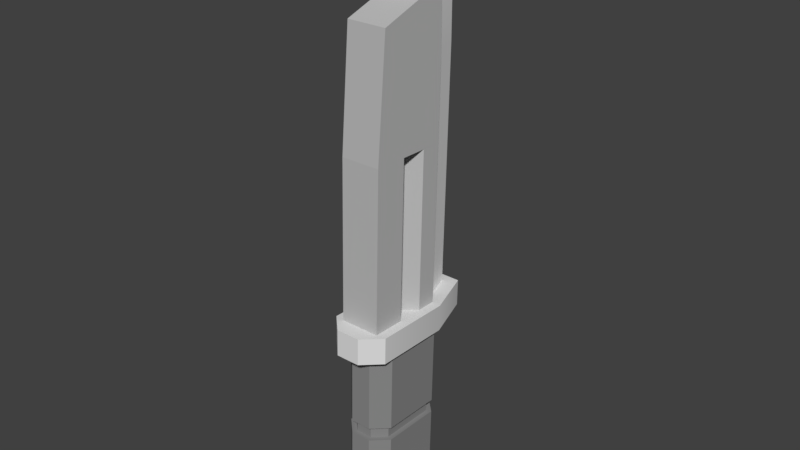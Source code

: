 # Source: cknife.blend  (saved by Blender 2.79.7; exported with 4.5.12 LTS)
import bpy
from mathutils import Matrix  # noqa: F401  (used for matrix-valued properties, if any)

bpy.ops.wm.read_factory_settings(use_empty=True)
scene = bpy.context.scene
scene.name = 'Scene'

# ---- collections
col_collection_1 = bpy.data.collections.new('Collection 1'); scene.collection.children.link(col_collection_1)

# ---- materials (node trees are filled in below, after node groups)
mat_black25 = bpy.data.materials.new('black25')
mat_black25.alpha_threshold = 0.0
mat_black25.use_transparent_shadow = False
mat_black25.diffuse_color = (0.749, 0.749, 0.749, 1.0)
mat_black25.roughness = 0.5
mat_black75 = bpy.data.materials.new('black75')
mat_black75.alpha_threshold = 0.0
mat_black75.use_transparent_shadow = False
mat_black75.diffuse_color = (0.251, 0.251, 0.251, 1.0)
mat_black75.roughness = 0.5
mat_blank = bpy.data.materials.new('blank')
mat_blank.alpha_threshold = 0.0
mat_blank.use_transparent_shadow = False
mat_blank.diffuse_color = (1.0, 1.0, 1.0, 1.0)
mat_blank.roughness = 0.5
mat_black50 = bpy.data.materials.new('black50')
mat_black50.alpha_threshold = 0.0
mat_black50.use_transparent_shadow = False
mat_black50.diffuse_color = (0.502, 0.502, 0.502, 1.0)
mat_black50.roughness = 0.5

# ---- material node trees

# ---- world
world_world = bpy.data.worlds.new('World'); scene.world = world_world
world_world.color = (0.05088, 0.05088, 0.05088)
world_world.use_sun_shadow = False
world_world.sun_shadow_jitter_overblur = 0.0

# ---- meshes
me_mesh_002 = bpy.data.meshes.new('Mesh.002')
me_mesh_002.from_pydata([(-0.0001157, 0.1659, 0.0004202), (-0.0001157, 0.2315, -0.001402), (-0.07265, 0.1632, -0.09547), (-0.07265, 0.2288, -0.0973), (-0.02973, 0.2254, -0.2218), (-0.02973, 0.1598, -0.22), (0.03054, 0.2254, -0.2217), (0.03054, 0.1598, -0.2198), (0.07286, 0.2289, -0.09696), (0.07286, 0.1633, -0.09513), (0.07241, 0.1686, 0.09632), (0.0297, 0.2354, 0.137), (0.07241, 0.2342, 0.09449), (0.0297, 0.1698, 0.1388), (-0.03058, 0.1698, 0.1387), (-0.03058, 0.2354, 0.1369), (-0.0731, 0.2342, 0.09415), (-0.0731, 0.1686, 0.09597), (-0.0001929, -0.2924, 0.04598), (-0.07265, -0.296, -0.08272), (-0.07306, -0.2255, 0.09051), (-0.0001929, -0.2268, 0.04415), (-0.02993, -0.2315, -0.127), (-0.07261, -0.2308, -0.1009), (-0.02997, -0.2967, -0.1088), (0.03031, -0.2967, -0.1087), (0.03035, -0.2315, -0.1269), (0.0729, -0.2308, -0.1006), (0.07249, -0.2915, 0.07627), (0.07286, -0.2959, -0.08238), (0.02981, -0.2908, 0.1024), (0.02977, -0.2248, 0.117), (0.07245, -0.2255, 0.09085), (-0.03046, -0.2908, 0.1022), (-0.0305, -0.2248, 0.1168), (-0.07302, -0.2915, 0.07593), (-0.04991, -0.06221, 0.06005), (-0.06234, 0.1675, 0.05878), (-0.0001929, 0.1668, 0.03322), (-0.06234, -0.02927, 0.06425), (-0.04958, -0.06609, -0.07948), (-0.04958, -0.03329, -0.08039), (-0.02042, -0.06689, -0.1085), (-0.02042, -0.03409, -0.1094), (-0.06199, -0.03343, -0.08556), (-0.06199, 0.1634, -0.09103), (0.02073, -0.06689, -0.1084), (0.0259, -0.03443, -0.1217), (0.02073, -0.03409, -0.1093), (-0.02553, -0.03444, -0.1218), (-0.02553, 0.1624, -0.1273), (0.0259, 0.1624, -0.1272), (0.04943, -0.0622, 0.06028), (0.06183, 0.1675, 0.05907), (0.04975, -0.06608, -0.07925), (0.04975, -0.03328, -0.08016), (0.04943, -0.0294, 0.05937), (0.06183, -0.02926, 0.06454), (0.06218, -0.03342, -0.08527), (0.06218, 0.1634, -0.09074), (0.02538, 0.1685, 0.09534), (0.02538, -0.02825, 0.1008), (0.02026, -0.0614, 0.08929), (-0.02088, -0.0614, 0.0892), (0.02026, -0.0286, 0.08838), (-0.02088, -0.0286, 0.08829), (-0.02606, 0.1685, 0.09522), (-0.04991, -0.02941, 0.05914), (-0.02606, -0.02826, 0.1007), (-0.04991, -0.2262, 0.0646), (-0.06234, -0.06207, 0.06516), (-0.06199, -0.06623, -0.08465), (-0.0001929, -0.06278, 0.0396), (-0.04958, -0.2301, -0.07493), (-0.04991, -0.1934, 0.06369), (-0.04958, -0.1973, -0.07584), (-0.06199, -0.1974, -0.08101), (-0.02553, -0.06724, -0.1209), (-0.02553, -0.1984, -0.1173), (0.02073, -0.2309, -0.1038), (0.0259, -0.06723, -0.1208), (-0.02042, -0.2309, -0.1039), (-0.02042, -0.1981, -0.1049), (0.02073, -0.1981, -0.1048), (0.0259, -0.1984, -0.1172), (0.04975, -0.1973, -0.07561), (0.06218, -0.1974, -0.08072), (0.06218, -0.06622, -0.08436), (0.04943, -0.2262, 0.06484), (0.04975, -0.2301, -0.07469), (0.04943, -0.1934, 0.06392), (0.02538, -0.06105, 0.1017), (0.02026, -0.2254, 0.09385), (0.06183, -0.1933, 0.06909), (0.06183, -0.06206, 0.06545), (-0.02088, -0.2254, 0.09375), (0.02026, -0.1926, 0.09294), (-0.02088, -0.1926, 0.09284), (0.02538, -0.1923, 0.1054), (-0.02606, -0.06106, 0.1016), (-0.02606, -0.1923, 0.1052), (-0.06234, -0.1933, 0.0688), (0.03422, 0.6224, -0.1107), (0.03422, 0.2288, -0.09972), (0.0003471, 0.8164, -0.2146), (0.03422, 0.8192, -0.1161), (0.000338, 0.95, -0.2144), (0.0003471, 0.226, -0.1982), (0.03404, 1.166, -0.0519), (0.0002371, 1.079, -0.1751), (-0.03398, 0.2288, -0.09988), (-0.03398, 0.6224, -0.1108), (-0.03399, 0.9527, -0.1161), (0.03421, 0.9527, -0.1159), (-0.03416, 1.166, -0.05206), (0.0003471, 0.6196, -0.2091), (-0.03398, 0.8192, -0.1163), (-0.04937, 0.6256, 0.003949), (-0.04937, 0.232, 0.01488), (-0.04957, 0.6278, 0.08595), (-0.04957, 0.2342, 0.09688), (0.04887, 0.2342, 0.09711), (0.04887, 0.6278, 0.08618), (0.04906, 0.6256, 0.00418), (0.04906, 0.232, 0.01511), (0.01223, 0.2311, -0.01777), (-0.01238, 0.2311, -0.01783), (0.04922, 0.6237, -0.06142), (0.01223, 0.6247, -0.02871), (0.04922, 0.2301, -0.05049), (-0.04922, 0.2301, -0.05072), (-0.01238, 0.6247, -0.02876), (0.04933, 0.2288, -0.09969), (-0.0491, 0.2288, -0.09992), (-0.04922, 0.6237, -0.06165), (-0.0491, 0.8192, -0.1163), (0.04916, 1.084, -0.04877), (-0.04928, 1.084, -0.049), (0.04933, 0.6224, -0.1106), (-0.0491, 0.6224, -0.1109), (0.04891, 0.9176, 0.06116), (-0.04953, 0.9176, 0.06093), (0.04933, 0.9527, -0.1159), (0.04933, 0.8192, -0.1161), (-0.04928, 0.953, -0.04536), (0.04916, 1.166, -0.05187), (0.04916, 0.953, -0.04513), (-0.04911, 0.9527, -0.1161), (-0.04928, 1.166, -0.0521)], [], [(58, 55, 48, 47), (35, 18, 33), (33, 18, 30), (30, 18, 28), (19, 24, 18, 35), (25, 18, 24), (1, 3, 16), (3, 1, 4), (4, 1, 6), (6, 1, 8), (8, 1, 12), (12, 1, 11), (11, 1, 15), (16, 15, 1), (0, 2, 5), (2, 0, 17), (17, 0, 14), (14, 0, 13), (13, 0, 10), (10, 0, 9), (9, 0, 7), (5, 7, 0), (22, 21, 26), (21, 22, 23, 20), (32, 21, 31), (31, 21, 34), (20, 34, 21), (8, 12, 10, 9), (131, 134, 130, 126), (60, 61, 57, 53), (121, 124, 123, 122), (31, 34, 33, 30), (118, 120, 119, 117), (7, 6, 8, 9), (85, 90, 88, 89), (27, 32, 28, 29), (139, 119, 141, 135), (73, 69, 74, 75), (20, 35, 33, 34), (18, 25, 29, 28), (22, 24, 19, 23), (116, 104, 115, 111), (31, 30, 28, 32), (21, 69, 73), (69, 21, 95), (95, 21, 92), (92, 21, 88), (88, 21, 89), (89, 21, 79), (79, 21, 81), (73, 81, 21), (38, 45, 37), (45, 38, 50), (50, 38, 51), (51, 38, 59), (59, 38, 53), (53, 38, 60), (60, 38, 66), (37, 66, 38), (78, 82, 75, 76), (68, 65, 64, 61), (61, 64, 56, 57), (39, 67, 65, 68), (44, 41, 67, 39), (49, 43, 41, 44), (93, 90, 85, 86), (57, 56, 55, 58), (72, 40, 42), (40, 72, 36), (36, 72, 63), (63, 72, 62), (62, 72, 52), (52, 72, 54), (54, 72, 46), (42, 46, 72), (72, 71, 70), (71, 72, 77), (77, 72, 80), (80, 72, 87), (87, 72, 94), (94, 72, 91), (91, 72, 99), (70, 99, 72), (84, 83, 82, 78), (43, 49, 47, 48), (98, 96, 90, 93), (101, 74, 97, 100), (76, 75, 74, 101), (83, 84, 86, 85), (21, 32, 27, 26), (100, 97, 96, 98), (11, 13, 10, 12), (135, 143, 138, 139), (64, 62, 52, 56), (64, 65, 63, 62), (87, 86, 84, 80), (82, 81, 73, 75), (59, 58, 47, 51), (70, 101, 100, 99), (37, 39, 68, 66), (146, 136, 137, 144), (11, 15, 14, 13), (82, 83, 79, 81), (67, 36, 63, 65), (121, 120, 118, 124), (43, 48, 46, 42), (43, 42, 40, 41), (124, 125, 128, 123), (87, 94, 93, 86), (96, 92, 88, 90), (50, 49, 44, 45), (91, 99, 100, 98), (77, 78, 76, 71), (106, 104, 116, 112), (55, 54, 46, 48), (4, 5, 2, 3), (37, 45, 44, 39), (96, 97, 95, 92), (77, 80, 84, 78), (74, 69, 95, 97), (91, 98, 93, 94), (85, 89, 79, 83), (50, 51, 47, 49), (135, 147, 142, 143), (133, 132, 129, 130), (119, 122, 140, 141), (117, 131, 126, 118), (145, 148, 137, 136), (67, 41, 40, 36), (27, 29, 25, 26), (109, 113, 106), (113, 109, 108), (122, 119, 139, 138), (55, 56, 52, 54), (113, 105, 104, 106), (114, 106, 112), (106, 114, 109), (110, 107, 103), (109, 114, 108), (129, 132, 138, 127), (118, 125, 124), (126, 125, 118), (125, 126, 129), (130, 129, 126), (102, 105, 116, 111), (60, 66, 68, 61), (110, 103, 102, 111), (122, 138, 143, 140), (141, 147, 135), (144, 147, 141), (147, 144, 148), (137, 148, 144), (125, 129, 127, 128), (70, 71, 76, 101), (20, 23, 19, 35), (143, 146, 140), (142, 146, 143), (146, 142, 136), (145, 136, 142), (16, 17, 14, 15), (113, 112, 116, 105), (16, 3, 2, 17), (4, 6, 7, 5), (115, 107, 110, 111), (102, 103, 107, 115), (22, 26, 25, 24), (147, 148, 145, 142), (114, 112, 113, 108), (133, 130, 134, 139), (132, 133, 139, 138), (102, 115, 104, 105), (140, 146, 144, 141), (120, 121, 122, 119), (59, 53, 57, 58)])
me_mesh_002.polygons.foreach_set('use_smooth', [True] * 174)
me_mesh_002.polygons.foreach_set('material_index', [1, 0, 0, 0, 0, 0, 0, 0, 0, 0, 0, 0, 0, 0, 0, 0, 0, 0, 0, 0, 0, 0, 0, 0, 0, 0, 0, 0, 3, 1, 3, 0, 3, 0, 1, 0, 3, 1, 0, 0, 0, 2, 0, 1, 1, 1, 1, 1, 1, 1, 1, 1, 1, 1, 1, 1, 1, 1, 1, 1, 1, 1, 1, 1, 1, 1, 1, 1, 1, 1, 1, 1, 1, 1, 1, 1, 1, 1, 1, 1, 1, 1, 1, 1, 1, 1, 1, 1, 1, 0, 1, 0, 3, 1, 1, 1, 1, 1, 1, 1, 3, 0, 1, 1, 3, 1, 1, 3, 1, 1, 1, 1, 1, 2, 1, 0, 1, 1, 1, 1, 1, 1, 1, 3, 3, 3, 3, 3, 1, 0, 2, 2, 3, 1, 2, 2, 2, 2, 2, 3, 3, 3, 3, 3, 2, 1, 2, 3, 3, 3, 3, 3, 3, 1, 0, 3, 3, 3, 3, 0, 2, 0, 0, 2, 2, 0, 3, 2, 3, 3, 2, 3, 3, 1])
_uv = me_mesh_002.uv_layers.new(name='UVMap')
_uv.uv.foreach_set('vector', [0.07333, 0.3597, 0.1587, 0.3741, 0.3586, 0.293, 0.3233, 0.2584, 1.0, 0.7898, 0.5, 0.7058, 0.7071, 0.8628, 0.7071, 0.8628, 0.5, 0.7058, 0.2929, 0.8628, 0.2929, 0.8628, 0.5, 0.7058, 0.0, 0.7898, 1.0, 0.3474, 0.7071, 0.2744, 0.5, 0.7058, 1.0, 0.7898, 0.2929, 0.2744, 0.5, 0.7058, 0.7071, 0.2744, 0.5, 0.6143, 1.0, 0.3474, 1.0, 0.8812, 1.0, 0.3474, 0.5, 0.6143, 0.7071, 0.0, 0.7071, 0.0, 0.5, 0.6143, 0.2929, 0.0, 0.2929, 0.0, 0.5, 0.6143, 0.0, 0.3474, 0.0, 0.3474, 0.5, 0.6143, 0.0, 0.8812, 0.0, 0.8812, 0.5, 0.6143, 0.2929, 1.0, 0.2929, 1.0, 0.5, 0.6143, 0.7071, 1.0, 1.0, 0.8812, 0.7071, 1.0, 0.5, 0.6143, 0.5, 0.6143, 1.0, 0.3474, 0.7071, 0.0, 1.0, 0.3474, 0.5, 0.6143, 1.0, 0.8812, 1.0, 0.8812, 0.5, 0.6143, 0.7071, 1.0, 0.7071, 1.0, 0.5, 0.6143, 0.2929, 1.0, 0.2929, 1.0, 0.5, 0.6143, 0.0, 0.8812, 0.0, 0.8812, 0.5, 0.6143, 0.0, 0.3474, 0.0, 0.3474, 0.5, 0.6143, 0.2929, 0.0, 0.7071, 0.0, 0.2929, 0.0, 0.5, 0.6143, 0.7071, 0.2286, 0.5, 0.7058, 0.2929, 0.2286, 0.5, 0.7058, 0.7071, 0.2286, 1.0, 0.3017, 1.0, 0.8355, 0.0, 0.8355, 0.5, 0.7058, 0.2929, 0.9085, 0.2929, 0.9085, 0.5, 0.7058, 0.7071, 0.9085, 1.0, 0.8355, 0.7071, 0.9085, 0.5, 0.7058, 0.6526, 0.6406, 0.1188, 0.6406, 0.1188, 0.6856, 0.6526, 0.6856, 0.4314, 0.3711, 0.5229, 0.3711, 0.5229, 0.6406, 0.4314, 0.6406, 0.1212, 0.6856, 0.1212, 0.8203, 0.2226, 0.8203, 0.2226, 0.6856, 0.1113, 0.6406, 0.34, 0.6406, 0.34, 0.3711, 0.1113, 0.3711, 0.2929, 0.9551, 0.7071, 0.9551, 0.7071, 1.0, 0.2929, 1.0, 0.34, 0.6406, 0.1113, 0.6406, 0.1113, 0.3711, 0.34, 0.3711, 1.0, 0.6856, 1.0, 0.6406, 0.6526, 0.6406, 0.6526, 0.6856, 0.6259, 0.9326, 0.2369, 0.9326, 0.2369, 0.9551, 0.6259, 0.9551, 0.6983, 0.9551, 0.1645, 0.9551, 0.2102, 1.0, 0.6526, 1.0, 0.66, 0.3711, 0.1113, 0.3711, 0.1586, 0.1724, 0.66, 0.2364, 0.6259, 0.9551, 0.2369, 0.9551, 0.2369, 0.9326, 0.6259, 0.9326, 0.1645, 0.9551, 0.2102, 1.0, 0.1372, 1.0, 0.09145, 0.9551, 0.5, 0.7058, 0.2929, 0.2744, 0.0, 0.3474, 0.0, 0.7898, 0.7714, 0.9551, 0.7256, 1.0, 0.6526, 1.0, 0.6983, 0.9551, 0.66, 0.2364, 0.9344, 0.2364, 0.9344, 0.3711, 0.66, 0.3711, 0.09145, 0.9551, 0.1372, 1.0, 0.2102, 1.0, 0.1645, 0.9551, 0.5, 0.7058, 0.8413, 0.7631, 0.8413, 0.3741, 0.8413, 0.7631, 0.5, 0.7058, 0.6414, 0.8442, 0.6414, 0.8442, 0.5, 0.7058, 0.3586, 0.8442, 0.3586, 0.8442, 0.5, 0.7058, 0.1587, 0.7631, 0.1587, 0.7631, 0.5, 0.7058, 0.1587, 0.3741, 0.1587, 0.3741, 0.5, 0.7058, 0.3586, 0.293, 0.3586, 0.293, 0.5, 0.7058, 0.6414, 0.293, 0.8413, 0.3741, 0.6414, 0.293, 0.5, 0.7058, 0.5, 0.7058, 0.9267, 0.3597, 0.9267, 0.7774, 0.9267, 0.3597, 0.5, 0.7058, 0.6767, 0.2584, 0.6767, 0.2584, 0.5, 0.7058, 0.3233, 0.2584, 0.3233, 0.2584, 0.5, 0.7058, 0.07333, 0.3597, 0.07333, 0.3597, 0.5, 0.7058, 0.07333, 0.7774, 0.07333, 0.7774, 0.5, 0.7058, 0.3233, 0.8788, 0.3233, 0.8788, 0.5, 0.7058, 0.6767, 0.8788, 0.9267, 0.7774, 0.6767, 0.8788, 0.5, 0.7058, 0.6767, 0.2584, 0.6414, 0.293, 0.8413, 0.3741, 0.9267, 0.3597, 0.6767, 0.8788, 0.6414, 0.8442, 0.3586, 0.8442, 0.3233, 0.8788, 0.3233, 0.8788, 0.3586, 0.8442, 0.1587, 0.7631, 0.07333, 0.7774, 0.9267, 0.7774, 0.8413, 0.7631, 0.6414, 0.8442, 0.6767, 0.8788, 0.9267, 0.3597, 0.8413, 0.3741, 0.8413, 0.7631, 0.9267, 0.7774, 0.6767, 0.2584, 0.6414, 0.293, 0.8413, 0.3741, 0.9267, 0.3597, 0.07333, 0.7774, 0.1587, 0.7631, 0.1587, 0.3741, 0.07333, 0.3597, 0.07333, 0.7774, 0.1587, 0.7631, 0.1587, 0.3741, 0.07333, 0.3597, 0.5, 0.7058, 0.8413, 0.3741, 0.6414, 0.293, 0.8413, 0.3741, 0.5, 0.7058, 0.8413, 0.7631, 0.8413, 0.7631, 0.5, 0.7058, 0.6414, 0.8442, 0.6414, 0.8442, 0.5, 0.7058, 0.3586, 0.8442, 0.3586, 0.8442, 0.5, 0.7058, 0.1587, 0.7631, 0.1587, 0.7631, 0.5, 0.7058, 0.1587, 0.3741, 0.1587, 0.3741, 0.5, 0.7058, 0.3586, 0.293, 0.6414, 0.293, 0.3586, 0.293, 0.5, 0.7058, 0.5, 0.7058, 0.9267, 0.3597, 0.9267, 0.7774, 0.9267, 0.3597, 0.5, 0.7058, 0.6767, 0.2584, 0.6767, 0.2584, 0.5, 0.7058, 0.3233, 0.2584, 0.3233, 0.2584, 0.5, 0.7058, 0.07333, 0.3597, 0.07333, 0.3597, 0.5, 0.7058, 0.07333, 0.7774, 0.07333, 0.7774, 0.5, 0.7058, 0.3233, 0.8788, 0.3233, 0.8788, 0.5, 0.7058, 0.6767, 0.8788, 0.9267, 0.7774, 0.6767, 0.8788, 0.5, 0.7058, 0.3233, 0.2584, 0.3586, 0.293, 0.6414, 0.293, 0.6767, 0.2584, 0.6414, 0.293, 0.6767, 0.2584, 0.3233, 0.2584, 0.3586, 0.293, 0.3233, 0.8788, 0.3586, 0.8442, 0.1587, 0.7631, 0.07333, 0.7774, 0.9267, 0.7774, 0.8413, 0.7631, 0.6414, 0.8442, 0.6767, 0.8788, 0.9267, 0.3597, 0.8413, 0.3741, 0.8413, 0.7631, 0.9267, 0.7774, 0.3586, 0.293, 0.3233, 0.2584, 0.07333, 0.3597, 0.1587, 0.3741, 0.5, 0.7058, 0.0, 0.8355, 0.0, 0.3017, 0.2929, 0.2286, 0.6767, 0.8788, 0.6414, 0.8442, 0.3586, 0.8442, 0.3233, 0.8788, 0.0, 0.6406, 0.0, 0.6856, 0.1188, 0.6856, 0.1188, 0.6406, 0.8382, 0.2364, 0.1618, 0.2364, 0.1618, 0.3711, 0.8382, 0.3711, 0.1558, 0.8203, 0.1558, 0.8428, 0.2369, 0.8428, 0.2369, 0.8203, 0.3586, 0.8203, 0.6414, 0.8203, 0.6414, 0.8428, 0.3586, 0.8428, 0.6403, 0.8428, 0.6403, 0.9326, 0.7416, 0.9326, 0.7416, 0.8428, 0.707, 0.9326, 0.707, 0.9551, 0.6259, 0.9551, 0.6259, 0.9326, 0.6403, 0.6856, 0.6403, 0.8203, 0.7416, 0.8203, 0.7416, 0.6856, 0.2226, 0.8428, 0.2226, 0.9326, 0.1212, 0.9326, 0.1212, 0.8428, 0.2226, 0.6856, 0.2226, 0.8203, 0.1212, 0.8203, 0.1212, 0.6856, 0.1618, 0.1462, 0.1618, 0.05632, 0.8382, 0.05632, 0.8382, 0.1462, 0.2929, 0.6406, 0.7071, 0.6406, 0.7071, 0.6856, 0.2929, 0.6856, 0.6414, 0.9326, 0.3586, 0.9326, 0.3586, 0.9551, 0.6414, 0.9551, 0.2369, 0.8203, 0.2369, 0.8428, 0.1558, 0.8428, 0.1558, 0.8203, 0.1618, 0.8887, 0.8382, 0.8887, 0.8382, 0.66, 0.1618, 0.66, 0.6414, 0.8203, 0.3586, 0.8203, 0.3586, 0.8428, 0.6414, 0.8428, 0.707, 0.8203, 0.707, 0.8428, 0.6259, 0.8428, 0.6259, 0.8203, 0.34, 0.6406, 0.4314, 0.6406, 0.4314, 0.3711, 0.34, 0.3711, 0.6403, 0.8428, 0.2226, 0.8428, 0.2226, 0.9326, 0.6403, 0.9326, 0.1558, 0.9326, 0.1558, 0.9551, 0.2369, 0.9551, 0.2369, 0.9326, 0.7416, 0.6856, 0.7416, 0.8203, 0.6403, 0.8203, 0.6403, 0.6856, 0.3233, 0.8428, 0.6767, 0.8428, 0.6767, 0.9326, 0.3233, 0.9326, 0.7416, 0.8428, 0.7416, 0.9326, 0.6403, 0.9326, 0.6403, 0.8428, 0.9235, 0.145, 0.9344, 0.2364, 0.66, 0.2364, 0.6492, 0.145, 0.6259, 0.8203, 0.6259, 0.8428, 0.707, 0.8428, 0.707, 0.8203, 1.0, 0.6406, 1.0, 0.6856, 0.6526, 0.6856, 0.6526, 0.6406, 0.2226, 0.6856, 0.6403, 0.6856, 0.6403, 0.8203, 0.2226, 0.8203, 0.3586, 0.9326, 0.6414, 0.9326, 0.6414, 0.9551, 0.3586, 0.9551, 0.6767, 0.8428, 0.3233, 0.8428, 0.3233, 0.9326, 0.6767, 0.9326, 0.2369, 0.9326, 0.2369, 0.9551, 0.1558, 0.9551, 0.1558, 0.9326, 0.1212, 0.8428, 0.1212, 0.9326, 0.2226, 0.9326, 0.2226, 0.8428, 0.6259, 0.9326, 0.6259, 0.9551, 0.707, 0.9551, 0.707, 0.9326, 0.6767, 0.6856, 0.3233, 0.6856, 0.3233, 0.8203, 0.6767, 0.8203, 0.8382, 0.2364, 0.8382, 0.145, 0.1618, 0.145, 0.1618, 0.2364, 0.8382, 0.34, 0.1618, 0.34, 0.1618, 0.4771, 0.8382, 0.4771, 0.8382, 0.3711, 0.1618, 0.3711, 0.1618, 0.1724, 0.8382, 0.1724, 0.34, 0.3711, 0.4314, 0.3711, 0.4314, 0.6406, 0.34, 0.6406, 0.1618, 0.0, 0.8382, 0.0, 0.8382, 0.05632, 0.1618, 0.05632, 0.2369, 0.8203, 0.6259, 0.8203, 0.6259, 0.8428, 0.2369, 0.8428, 0.6983, 0.9551, 0.6526, 1.0, 0.7256, 1.0, 0.7714, 0.9551, 0.804, 0.05718, 0.6492, 0.145, 0.9235, 0.145, 0.6492, 0.145, 0.804, 0.05718, 0.4543, 0.0, 0.1618, 0.8887, 0.8382, 0.8887, 0.8382, 0.34, 0.1618, 0.34, 0.6259, 0.8203, 0.2369, 0.8203, 0.2369, 0.8428, 0.6259, 0.8428, 0.6492, 0.145, 0.66, 0.2364, 0.9344, 0.2364, 0.9235, 0.145, 0.4543, 0.0, 0.9235, 0.145, 0.6492, 0.145, 0.9235, 0.145, 0.4543, 0.0, 0.804, 0.05718, 0.7343, 0.34, 0.5, 0.0656, 0.2657, 0.34, 0.5, 0.05718, 0.7343, 0.0, 0.2657, 0.0, 0.5229, 0.6406, 0.66, 0.6406, 0.66, 0.3711, 0.5229, 0.3711, 0.8382, 0.66, 0.4154, 0.5686, 0.1618, 0.66, 0.5846, 0.5686, 0.4154, 0.5686, 0.8382, 0.66, 0.4154, 0.5686, 0.5846, 0.5686, 0.1618, 0.4771, 0.8382, 0.4771, 0.1618, 0.4771, 0.5846, 0.5686, 0.2657, 0.3711, 0.2657, 0.2364, 0.7343, 0.2364, 0.7343, 0.3711, 0.3233, 0.6856, 0.6767, 0.6856, 0.6767, 0.8203, 0.3233, 0.8203, 0.7343, 0.6406, 0.2657, 0.6406, 0.2657, 0.3711, 0.7343, 0.3711, 0.1113, 0.3711, 0.66, 0.3711, 0.66, 0.2364, 0.1586, 0.1724, 0.1586, 0.1724, 0.6492, 0.145, 0.66, 0.2364, 0.452, 0.1462, 0.6492, 0.145, 0.1586, 0.1724, 0.6492, 0.145, 0.452, 0.1462, 0.4543, 0.0, 0.452, 0.05632, 0.4543, 0.0, 0.452, 0.1462, 0.4314, 0.6406, 0.5229, 0.6406, 0.5229, 0.3711, 0.4314, 0.3711, 0.2226, 0.8428, 0.6403, 0.8428, 0.6403, 0.9326, 0.2226, 0.9326, 0.1645, 0.9551, 0.6983, 0.9551, 0.6526, 1.0, 0.2102, 1.0, 0.66, 0.2364, 0.452, 0.1462, 0.1586, 0.1724, 0.6492, 0.145, 0.452, 0.1462, 0.66, 0.2364, 0.452, 0.1462, 0.6492, 0.145, 0.452, 0.05632, 0.4543, 0.0, 0.452, 0.05632, 0.6492, 0.145, 0.1188, 0.6406, 0.1188, 0.6856, 0.0, 0.6856, 0.0, 0.6406, 0.2657, 0.145, 0.7343, 0.145, 0.7343, 0.2364, 0.2657, 0.2364, 0.1188, 0.6406, 0.6526, 0.6406, 0.6526, 0.6856, 0.1188, 0.6856, 0.7071, 0.6406, 0.2929, 0.6406, 0.2929, 0.6856, 0.7071, 0.6856, 0.9344, 0.3711, 0.9344, 0.6406, 0.66, 0.6406, 0.66, 0.3711, 0.66, 0.3711, 0.66, 0.6406, 0.9344, 0.6406, 0.9344, 0.3711, 0.7071, 0.9551, 0.2929, 0.9551, 0.2929, 1.0, 0.7071, 1.0, 0.8382, 0.145, 0.8382, 0.0, 0.1618, 0.0, 0.1618, 0.145, 0.7343, 0.0, 0.7343, 0.145, 0.2657, 0.145, 0.2657, 0.0, 0.66, 0.6406, 0.5229, 0.6406, 0.5229, 0.3711, 0.66, 0.3711, 0.1618, 0.6406, 0.8382, 0.6406, 0.8382, 0.3711, 0.1618, 0.3711, 0.66, 0.3711, 0.9344, 0.3711, 0.9344, 0.2364, 0.66, 0.2364, 0.1618, 0.8414, 0.1618, 0.548, 0.8382, 0.548, 0.8382, 0.8414, 0.8382, 0.6406, 0.1618, 0.6406, 0.1618, 0.3711, 0.8382, 0.3711, 0.6403, 0.6856, 0.2226, 0.6856, 0.2226, 0.8203, 0.6403, 0.8203])
me_mesh_002.materials.append(mat_black25)
me_mesh_002.materials.append(mat_black75)
me_mesh_002.materials.append(mat_blank)
me_mesh_002.materials.append(mat_black50)
me_mesh_002.use_remesh_preserve_volume = False
me_mesh_002.use_remesh_preserve_attributes = False
me_mesh_002.use_mirror_vertex_groups = False
me_mesh_002.update()

# ---- objects
ob_cknife = bpy.data.objects.new('cknife', me_mesh_002)
ob_muzzlepoint = bpy.data.objects.new('muzzlepoint', None)

# ---- transforms, parenting, visibility, modifiers, constraints
ob_cknife.location = (0.0, 0.04386, 0.04762)
ob_cknife.rotation_euler = (1.571, -0.0, 0.0)
ob_cknife.lineart.crease_threshold = 0.0
_m = ob_cknife.modifiers.new('EdgeSplit', 'EDGE_SPLIT')
ob_muzzlepoint.location = (4.115e-17, 0.2063, 0.9945)
ob_muzzlepoint.rotation_mode = 'QUATERNION'
ob_muzzlepoint.rotation_quaternion = (1.0, 0.0, 0.0, 0.0)
ob_muzzlepoint.empty_display_type = 'SINGLE_ARROW'
ob_muzzlepoint.empty_display_size = 0.5
ob_muzzlepoint.lineart.crease_threshold = 0.0

# ---- collection membership
col_collection_1.objects.link(ob_cknife)
col_collection_1.objects.link(ob_muzzlepoint)

# ---- scene / render settings (as saved in the file)
scene.frame_start = 1; scene.frame_end = 250; scene.frame_set(0)
scene.render.engine = 'BLENDER_EEVEE_NEXT'
scene.render.resolution_percentage = 50
scene.render.dither_intensity = 0.0
scene.cycles.use_denoising = False
scene.cycles.samples = 128
scene.cycles.sampling_pattern = 'TABULATED_SOBOL'
scene.cycles.use_adaptive_sampling = False
scene.cycles.use_light_tree = False
scene.view_settings.view_transform = 'Standard'
bpy.context.view_layer.update()

# ---- added for rendering (the .blend has no active camera and no usable light): camera, sun
cam_auto = bpy.data.cameras.new('AutoCamera')
cam_auto.lens = 50.0
cam_auto.sensor_width = 36.0
cam_auto.clip_end = 1000.0
ob_auto_camera = bpy.data.objects.new('AutoCamera', cam_auto)
scene.collection.objects.link(ob_auto_camera)
ob_auto_camera.location = (1.40063, -1.59552, 1.60307)
ob_auto_camera.rotation_euler = (1.09748, -7.21219e-08, 0.694738)
scene.camera = ob_auto_camera
light_auto_sun = bpy.data.lights.new('AutoSun', 'SUN')
light_auto_sun.energy = 3.0
light_auto_sun.angle = 0.0523599
ob_auto_sun = bpy.data.objects.new('AutoSun', light_auto_sun)
scene.collection.objects.link(ob_auto_sun)
ob_auto_sun.rotation_euler = (0.872665, 0.174533, 0.523599)
bpy.context.view_layer.update()
